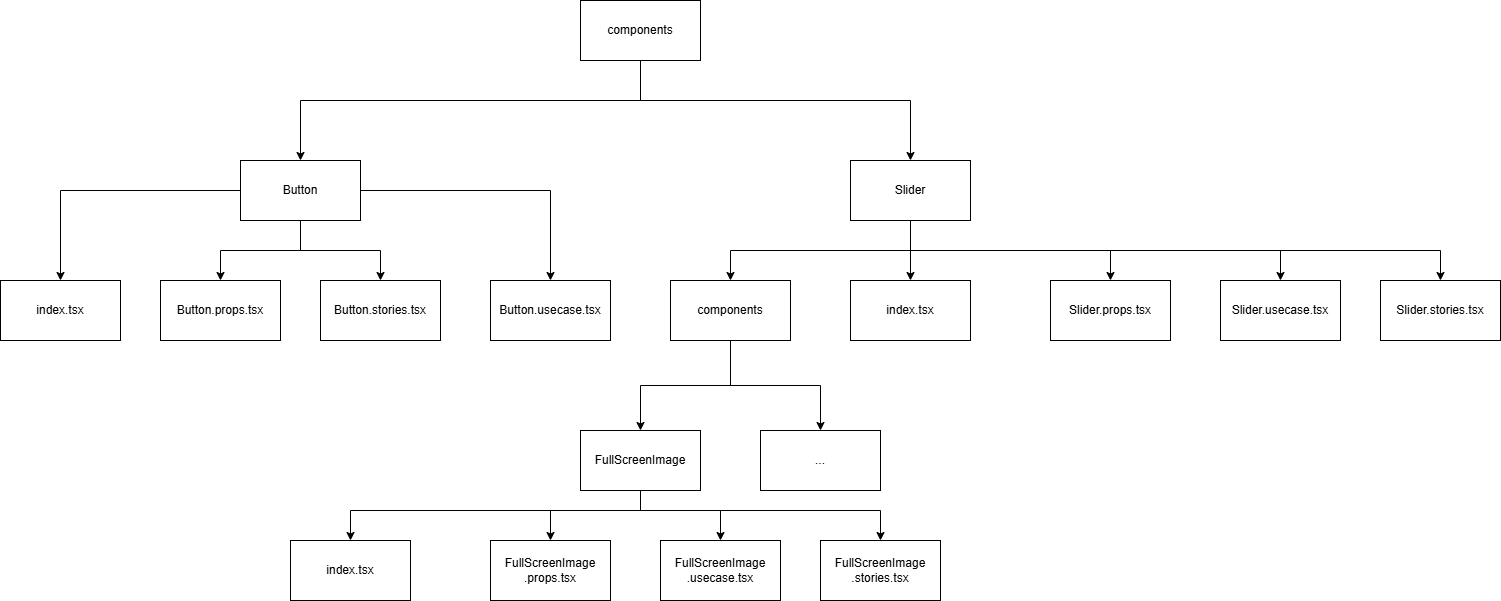

The diagram above was exported from draw.io. Its source (the exported page's mxGraphModel, read from the mxfile embedded in the PNG):
<mxGraphModel dx="1950" dy="661" grid="1" gridSize="10" guides="1" tooltips="1" connect="1" arrows="1" fold="1" page="1" pageScale="1" pageWidth="827" pageHeight="1169" math="0" shadow="0">
  <root>
    <mxCell id="0" />
    <mxCell id="1" parent="0" />
    <mxCell id="4xAnFu99FQQsu33vRVAN-3" style="edgeStyle=orthogonalEdgeStyle;rounded=0;orthogonalLoop=1;jettySize=auto;html=1;entryX=0.5;entryY=0;entryDx=0;entryDy=0;" edge="1" parent="1" source="4xAnFu99FQQsu33vRVAN-1" target="4xAnFu99FQQsu33vRVAN-2">
      <mxGeometry relative="1" as="geometry">
        <mxPoint x="330" y="220" as="targetPoint" />
        <Array as="points">
          <mxPoint x="490" y="220" />
          <mxPoint x="150" y="220" />
        </Array>
      </mxGeometry>
    </mxCell>
    <mxCell id="4xAnFu99FQQsu33vRVAN-15" style="edgeStyle=orthogonalEdgeStyle;rounded=0;orthogonalLoop=1;jettySize=auto;html=1;" edge="1" parent="1" source="4xAnFu99FQQsu33vRVAN-1" target="4xAnFu99FQQsu33vRVAN-12">
      <mxGeometry relative="1" as="geometry">
        <Array as="points">
          <mxPoint x="490" y="220" />
          <mxPoint x="760" y="220" />
        </Array>
      </mxGeometry>
    </mxCell>
    <mxCell id="4xAnFu99FQQsu33vRVAN-1" value="components" style="rounded=0;whiteSpace=wrap;html=1;" vertex="1" parent="1">
      <mxGeometry x="430" y="120" width="120" height="60" as="geometry" />
    </mxCell>
    <mxCell id="4xAnFu99FQQsu33vRVAN-5" style="edgeStyle=orthogonalEdgeStyle;rounded=0;orthogonalLoop=1;jettySize=auto;html=1;entryX=0.5;entryY=0;entryDx=0;entryDy=0;" edge="1" parent="1" source="4xAnFu99FQQsu33vRVAN-2" target="4xAnFu99FQQsu33vRVAN-4">
      <mxGeometry relative="1" as="geometry" />
    </mxCell>
    <mxCell id="4xAnFu99FQQsu33vRVAN-7" style="edgeStyle=orthogonalEdgeStyle;rounded=0;orthogonalLoop=1;jettySize=auto;html=1;entryX=0.5;entryY=0;entryDx=0;entryDy=0;" edge="1" parent="1" source="4xAnFu99FQQsu33vRVAN-2" target="4xAnFu99FQQsu33vRVAN-6">
      <mxGeometry relative="1" as="geometry" />
    </mxCell>
    <mxCell id="4xAnFu99FQQsu33vRVAN-9" style="edgeStyle=orthogonalEdgeStyle;rounded=0;orthogonalLoop=1;jettySize=auto;html=1;" edge="1" parent="1" source="4xAnFu99FQQsu33vRVAN-2" target="4xAnFu99FQQsu33vRVAN-8">
      <mxGeometry relative="1" as="geometry" />
    </mxCell>
    <mxCell id="4xAnFu99FQQsu33vRVAN-11" style="edgeStyle=orthogonalEdgeStyle;rounded=0;orthogonalLoop=1;jettySize=auto;html=1;entryX=0.5;entryY=0;entryDx=0;entryDy=0;" edge="1" parent="1" source="4xAnFu99FQQsu33vRVAN-2" target="4xAnFu99FQQsu33vRVAN-10">
      <mxGeometry relative="1" as="geometry" />
    </mxCell>
    <mxCell id="4xAnFu99FQQsu33vRVAN-2" value="Button" style="rounded=0;whiteSpace=wrap;html=1;" vertex="1" parent="1">
      <mxGeometry x="90" y="280" width="120" height="60" as="geometry" />
    </mxCell>
    <mxCell id="4xAnFu99FQQsu33vRVAN-4" value="index.tsx" style="rounded=0;whiteSpace=wrap;html=1;" vertex="1" parent="1">
      <mxGeometry x="-150" y="400" width="120" height="60" as="geometry" />
    </mxCell>
    <mxCell id="4xAnFu99FQQsu33vRVAN-6" value="Button.props.tsx" style="rounded=0;whiteSpace=wrap;html=1;" vertex="1" parent="1">
      <mxGeometry x="10" y="400" width="120" height="60" as="geometry" />
    </mxCell>
    <mxCell id="4xAnFu99FQQsu33vRVAN-8" value="Button.stories.tsx" style="rounded=0;whiteSpace=wrap;html=1;" vertex="1" parent="1">
      <mxGeometry x="170" y="400" width="120" height="60" as="geometry" />
    </mxCell>
    <mxCell id="4xAnFu99FQQsu33vRVAN-10" value="Button.usecase.&lt;span style=&quot;background-color: initial;&quot;&gt;tsx&lt;/span&gt;" style="rounded=0;whiteSpace=wrap;html=1;" vertex="1" parent="1">
      <mxGeometry x="340" y="400" width="120" height="60" as="geometry" />
    </mxCell>
    <mxCell id="4xAnFu99FQQsu33vRVAN-16" style="edgeStyle=orthogonalEdgeStyle;rounded=0;orthogonalLoop=1;jettySize=auto;html=1;entryX=0.5;entryY=0;entryDx=0;entryDy=0;" edge="1" parent="1" source="4xAnFu99FQQsu33vRVAN-12" target="4xAnFu99FQQsu33vRVAN-13">
      <mxGeometry relative="1" as="geometry">
        <Array as="points">
          <mxPoint x="760" y="370" />
          <mxPoint x="580" y="370" />
        </Array>
      </mxGeometry>
    </mxCell>
    <mxCell id="4xAnFu99FQQsu33vRVAN-18" style="edgeStyle=orthogonalEdgeStyle;rounded=0;orthogonalLoop=1;jettySize=auto;html=1;entryX=0.5;entryY=0;entryDx=0;entryDy=0;" edge="1" parent="1" source="4xAnFu99FQQsu33vRVAN-12" target="4xAnFu99FQQsu33vRVAN-14">
      <mxGeometry relative="1" as="geometry" />
    </mxCell>
    <mxCell id="4xAnFu99FQQsu33vRVAN-19" style="edgeStyle=orthogonalEdgeStyle;rounded=0;orthogonalLoop=1;jettySize=auto;html=1;entryX=0.5;entryY=0;entryDx=0;entryDy=0;" edge="1" parent="1" source="4xAnFu99FQQsu33vRVAN-12" target="4xAnFu99FQQsu33vRVAN-17">
      <mxGeometry relative="1" as="geometry">
        <Array as="points">
          <mxPoint x="760" y="370" />
          <mxPoint x="960" y="370" />
        </Array>
      </mxGeometry>
    </mxCell>
    <mxCell id="4xAnFu99FQQsu33vRVAN-22" style="edgeStyle=orthogonalEdgeStyle;rounded=0;orthogonalLoop=1;jettySize=auto;html=1;" edge="1" parent="1" source="4xAnFu99FQQsu33vRVAN-12" target="4xAnFu99FQQsu33vRVAN-20">
      <mxGeometry relative="1" as="geometry">
        <Array as="points">
          <mxPoint x="760" y="370" />
          <mxPoint x="1130" y="370" />
        </Array>
      </mxGeometry>
    </mxCell>
    <mxCell id="4xAnFu99FQQsu33vRVAN-23" style="edgeStyle=orthogonalEdgeStyle;rounded=0;orthogonalLoop=1;jettySize=auto;html=1;" edge="1" parent="1" source="4xAnFu99FQQsu33vRVAN-12" target="4xAnFu99FQQsu33vRVAN-21">
      <mxGeometry relative="1" as="geometry">
        <Array as="points">
          <mxPoint x="760" y="370" />
          <mxPoint x="1290" y="370" />
        </Array>
      </mxGeometry>
    </mxCell>
    <mxCell id="4xAnFu99FQQsu33vRVAN-12" value="Slider" style="rounded=0;whiteSpace=wrap;html=1;" vertex="1" parent="1">
      <mxGeometry x="700" y="280" width="120" height="60" as="geometry" />
    </mxCell>
    <mxCell id="4xAnFu99FQQsu33vRVAN-25" style="edgeStyle=orthogonalEdgeStyle;rounded=0;orthogonalLoop=1;jettySize=auto;html=1;" edge="1" parent="1" source="4xAnFu99FQQsu33vRVAN-13" target="4xAnFu99FQQsu33vRVAN-24">
      <mxGeometry relative="1" as="geometry" />
    </mxCell>
    <mxCell id="4xAnFu99FQQsu33vRVAN-27" style="edgeStyle=orthogonalEdgeStyle;rounded=0;orthogonalLoop=1;jettySize=auto;html=1;" edge="1" parent="1" source="4xAnFu99FQQsu33vRVAN-13" target="4xAnFu99FQQsu33vRVAN-26">
      <mxGeometry relative="1" as="geometry" />
    </mxCell>
    <mxCell id="4xAnFu99FQQsu33vRVAN-13" value="components" style="rounded=0;whiteSpace=wrap;html=1;" vertex="1" parent="1">
      <mxGeometry x="520" y="400" width="120" height="60" as="geometry" />
    </mxCell>
    <mxCell id="4xAnFu99FQQsu33vRVAN-14" value="index.tsx" style="rounded=0;whiteSpace=wrap;html=1;" vertex="1" parent="1">
      <mxGeometry x="700" y="400" width="120" height="60" as="geometry" />
    </mxCell>
    <mxCell id="4xAnFu99FQQsu33vRVAN-17" value="Slider.props.&lt;span style=&quot;background-color: initial;&quot;&gt;tsx&lt;/span&gt;" style="rounded=0;whiteSpace=wrap;html=1;" vertex="1" parent="1">
      <mxGeometry x="900" y="400" width="120" height="60" as="geometry" />
    </mxCell>
    <mxCell id="4xAnFu99FQQsu33vRVAN-20" value="Slider.usecase.&lt;span style=&quot;background-color: initial;&quot;&gt;tsx&lt;/span&gt;" style="rounded=0;whiteSpace=wrap;html=1;" vertex="1" parent="1">
      <mxGeometry x="1070" y="400" width="120" height="60" as="geometry" />
    </mxCell>
    <mxCell id="4xAnFu99FQQsu33vRVAN-21" value="Slider.stories.&lt;span style=&quot;background-color: initial;&quot;&gt;tsx&lt;/span&gt;" style="rounded=0;whiteSpace=wrap;html=1;" vertex="1" parent="1">
      <mxGeometry x="1230" y="400" width="120" height="60" as="geometry" />
    </mxCell>
    <mxCell id="4xAnFu99FQQsu33vRVAN-32" style="edgeStyle=orthogonalEdgeStyle;rounded=0;orthogonalLoop=1;jettySize=auto;html=1;entryX=0.5;entryY=0;entryDx=0;entryDy=0;" edge="1" parent="1" source="4xAnFu99FQQsu33vRVAN-24" target="4xAnFu99FQQsu33vRVAN-28">
      <mxGeometry relative="1" as="geometry">
        <Array as="points">
          <mxPoint x="490" y="630" />
          <mxPoint x="200" y="630" />
        </Array>
      </mxGeometry>
    </mxCell>
    <mxCell id="4xAnFu99FQQsu33vRVAN-33" style="edgeStyle=orthogonalEdgeStyle;rounded=0;orthogonalLoop=1;jettySize=auto;html=1;" edge="1" parent="1" source="4xAnFu99FQQsu33vRVAN-24" target="4xAnFu99FQQsu33vRVAN-29">
      <mxGeometry relative="1" as="geometry">
        <Array as="points">
          <mxPoint x="490" y="630" />
          <mxPoint x="400" y="630" />
        </Array>
      </mxGeometry>
    </mxCell>
    <mxCell id="4xAnFu99FQQsu33vRVAN-34" style="edgeStyle=orthogonalEdgeStyle;rounded=0;orthogonalLoop=1;jettySize=auto;html=1;" edge="1" parent="1" source="4xAnFu99FQQsu33vRVAN-24" target="4xAnFu99FQQsu33vRVAN-30">
      <mxGeometry relative="1" as="geometry">
        <Array as="points">
          <mxPoint x="490" y="630" />
          <mxPoint x="570" y="630" />
        </Array>
      </mxGeometry>
    </mxCell>
    <mxCell id="4xAnFu99FQQsu33vRVAN-35" style="edgeStyle=orthogonalEdgeStyle;rounded=0;orthogonalLoop=1;jettySize=auto;html=1;" edge="1" parent="1" source="4xAnFu99FQQsu33vRVAN-24" target="4xAnFu99FQQsu33vRVAN-31">
      <mxGeometry relative="1" as="geometry">
        <Array as="points">
          <mxPoint x="490" y="630" />
          <mxPoint x="730" y="630" />
        </Array>
      </mxGeometry>
    </mxCell>
    <mxCell id="4xAnFu99FQQsu33vRVAN-24" value="FullScreenImage" style="rounded=0;whiteSpace=wrap;html=1;" vertex="1" parent="1">
      <mxGeometry x="430" y="550" width="120" height="60" as="geometry" />
    </mxCell>
    <mxCell id="4xAnFu99FQQsu33vRVAN-26" value="..." style="rounded=0;whiteSpace=wrap;html=1;" vertex="1" parent="1">
      <mxGeometry x="610" y="550" width="120" height="60" as="geometry" />
    </mxCell>
    <mxCell id="4xAnFu99FQQsu33vRVAN-28" value="index.tsx" style="rounded=0;whiteSpace=wrap;html=1;" vertex="1" parent="1">
      <mxGeometry x="140" y="660" width="120" height="60" as="geometry" />
    </mxCell>
    <mxCell id="4xAnFu99FQQsu33vRVAN-29" value="FullScreen&lt;span style=&quot;background-color: initial;&quot;&gt;Image&lt;/span&gt;&lt;div&gt;&lt;span style=&quot;background-color: initial;&quot;&gt;.props.&lt;/span&gt;&lt;span style=&quot;background-color: initial;&quot;&gt;tsx&lt;/span&gt;&lt;/div&gt;" style="rounded=0;whiteSpace=wrap;html=1;" vertex="1" parent="1">
      <mxGeometry x="340" y="660" width="120" height="60" as="geometry" />
    </mxCell>
    <mxCell id="4xAnFu99FQQsu33vRVAN-30" value="FullScreenImage&lt;div&gt;.usecase.&lt;span style=&quot;background-color: initial;&quot;&gt;tsx&lt;/span&gt;&lt;/div&gt;" style="rounded=0;whiteSpace=wrap;html=1;" vertex="1" parent="1">
      <mxGeometry x="510" y="660" width="120" height="60" as="geometry" />
    </mxCell>
    <mxCell id="4xAnFu99FQQsu33vRVAN-31" value="FullScreenImage&lt;div&gt;.stories.&lt;span style=&quot;background-color: initial;&quot;&gt;tsx&lt;/span&gt;&lt;/div&gt;" style="rounded=0;whiteSpace=wrap;html=1;" vertex="1" parent="1">
      <mxGeometry x="670" y="660" width="120" height="60" as="geometry" />
    </mxCell>
  </root>
</mxGraphModel>